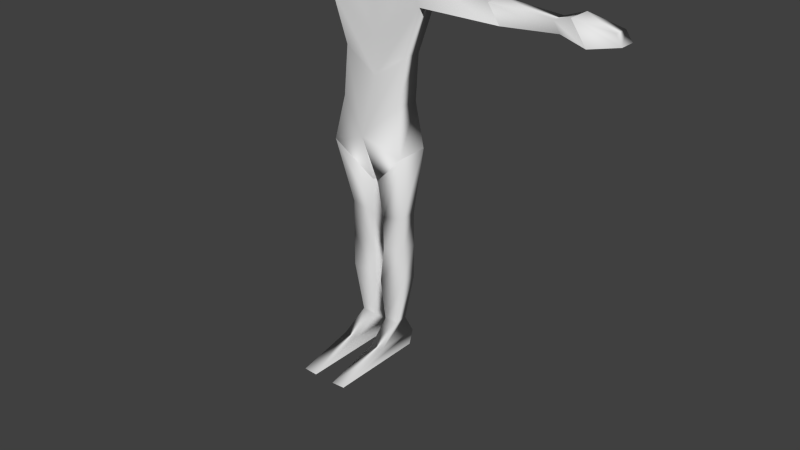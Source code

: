 # Source: Test.blend  (saved by Blender 2.68.0; exported with 4.5.12 LTS)
import bpy
from mathutils import Matrix  # noqa: F401  (used for matrix-valued properties, if any)

bpy.ops.wm.read_factory_settings(use_empty=True)
scene = bpy.context.scene
scene.name = 'Scene'

# ---- collections
col_collection_1 = bpy.data.collections.new('Collection 1'); scene.collection.children.link(col_collection_1)
col_collection_12 = bpy.data.collections.new('Collection 12'); scene.collection.children.link(col_collection_12)
col_collection_12.hide_render = True
col_collection_12.hide_viewport = True

# ---- materials (node trees are filled in below, after node groups)
mat_material_001 = bpy.data.materials.new('Material.001')
mat_material_001.alpha_threshold = 0.0
mat_material_001.use_transparent_shadow = False
mat_material_001.roughness = 0.5
mat_material_001.line_color = (0.0, 0.0, 0.0, 1.0)

# ---- material node trees

# ---- world
world_world = bpy.data.worlds.new('World'); scene.world = world_world
world_world.color = (0.05088, 0.05088, 0.05088)
world_world.use_sun_shadow = False
world_world.sun_shadow_jitter_overblur = 0.0
world_world.cycles.sampling_method = 'MANUAL'
world_world.cycles.sample_map_resolution = 256

# ---- meshes
me_cube_001 = bpy.data.meshes.new('Cube.001')
me_cube_001.from_pydata([(0.0, -4.346, 0.4917), (0.0, 2.764, 0.4917), (5.398, 2.764, 0.6712), (5.398, -2.413, 0.6712), (0.0, -1.0, 1.352), (0.0, 2.764, 1.352), (6.744, 2.764, 1.412), (6.744, -1.0, 1.412), (0.0, 2.764, 1.029), (0.0, -1.0, 1.029), (9.02, 2.764, 1.235), (9.02, -1.0, 1.235), (0.0, 2.764, 0.808), (5.892, 2.764, 0.9435), (5.892, -1.0, 0.9435), (0.0, -1.0, 0.808), (6.744, 2.764, 1.412), (6.744, -1.0, 1.412), (0.0, -1.0, 1.46), (0.0, 2.764, 1.46), (2.257, 2.764, 1.472), (2.257, -1.0, 1.472), (21.55, 2.764, 1.34), (21.55, -1.0, 1.34), (23.74, 2.764, 1.235), (23.74, -1.0, 1.235), (21.55, 2.764, 1.34), (21.55, -1.0, 1.34), (23.74, 2.764, 1.235), (23.74, -1.0, 1.235), (32.35, 2.332, 1.318), (32.35, -0.5677, 1.318), (33.59, 2.332, 1.258), (33.59, -0.5677, 1.258), (35.56, 3.004, 1.353), (35.56, -1.24, 1.353), (38.27, 3.004, 1.223), (38.27, -1.24, 1.223), (35.56, 3.004, 1.353), (35.56, -1.24, 1.353), (38.27, 3.004, 1.223), (38.27, -1.24, 1.223), (42.16, 2.306, 1.316), (42.16, -0.5418, 1.316), (43.34, 2.306, 1.26), (43.34, -0.5418, 1.26), (2.257, 2.764, 1.472), (2.257, -1.0, 1.472), (0.0, -1.507, 1.541), (0.0, 3.272, 1.541), (2.257, 2.764, 1.598), (2.257, -1.0, 1.598), (0.4836, -1.179, 0.1945), (0.4836, 2.943, 0.1945), (6.966, 2.943, 0.406), (7.047, -3.117, 0.406), (0.4836, -1.179, 0.1945), (0.4836, 2.943, 0.1945), (6.966, 2.943, 0.406), (7.047, -3.117, 0.406), (1.097, -0.585, -0.03575), (1.097, 2.349, -0.03575), (5.455, 2.349, 0.002041), (5.455, -0.585, 0.002041), (1.187, -0.585, -0.2392), (1.187, 2.349, -0.2392), (5.544, 2.349, -0.2014), (5.544, -0.585, -0.2014), (0.5197, -0.6677, -0.4543), (0.5197, 2.432, -0.4543), (5.494, 2.432, -0.4111), (5.494, -0.6677, -0.4111), (1.283, -0.3317, -0.7101), (1.283, 2.096, -0.7101), (3.833, 2.096, -0.7058), (3.833, -0.3317, -0.7058), (1.821, -4.825, -0.8178), (1.821, 3.565, -0.8178), (4.372, 3.565, -0.8135), (4.372, -4.825, -0.8135), (1.945, -15.24, -0.8989), (1.945, 2.562, -0.8989), (4.495, 2.562, -0.8946), (4.495, -15.24, -0.8946), (0.0, -7.475, 1.643), (0.0, 3.221, 1.643), (3.064, 1.421, 1.699), (3.064, -5.675, 1.699), (0.0, -7.475, 1.795), (0.0, 3.221, 1.795), (3.513, 1.421, 1.831), (3.513, -5.675, 1.831), (0.0, -7.475, 1.921), (0.0, 3.221, 1.921), (2.526, 1.421, 1.91), (2.526, -5.675, 1.91), (-5.398, 2.764, 0.6712), (-5.398, -2.413, 0.6712), (-6.744, 2.764, 1.412), (-6.744, -1.0, 1.412), (-9.02, 2.764, 1.235), (-9.02, -1.0, 1.235), (-5.892, 2.764, 0.9435), (-5.892, -1.0, 0.9435), (-6.744, 2.764, 1.412), (-6.744, -1.0, 1.412), (-2.257, 2.764, 1.472), (-2.257, -1.0, 1.472), (-21.55, 2.764, 1.34), (-21.55, -1.0, 1.34), (-23.74, 2.764, 1.235), (-23.74, -1.0, 1.235), (-21.55, 2.764, 1.34), (-21.55, -1.0, 1.34), (-23.74, 2.764, 1.235), (-23.74, -1.0, 1.235), (-32.35, 2.332, 1.318), (-32.35, -0.5677, 1.318), (-33.59, 2.332, 1.258), (-33.59, -0.5677, 1.258), (-35.56, 3.004, 1.353), (-35.56, -1.24, 1.353), (-38.27, 3.004, 1.223), (-38.27, -1.24, 1.223), (-35.56, 3.004, 1.353), (-35.56, -1.24, 1.353), (-38.27, 3.004, 1.223), (-38.27, -1.24, 1.223), (-42.16, 2.306, 1.316), (-42.16, -0.5418, 1.316), (-43.34, 2.306, 1.26), (-43.34, -0.5418, 1.26), (-2.257, 2.764, 1.472), (-2.257, -1.0, 1.472), (-2.257, 2.764, 1.598), (-2.257, -1.0, 1.598), (-0.4836, -1.179, 0.1945), (-0.4836, 2.943, 0.1945), (-6.966, 2.943, 0.406), (-7.047, -3.117, 0.406), (-0.4836, -1.179, 0.1945), (-0.4836, 2.943, 0.1945), (-6.966, 2.943, 0.406), (-7.047, -3.117, 0.406), (-1.097, -0.585, -0.03575), (-1.097, 2.349, -0.03575), (-5.455, 2.349, 0.002041), (-5.455, -0.585, 0.002041), (-1.187, -0.585, -0.2392), (-1.187, 2.349, -0.2392), (-5.544, 2.349, -0.2014), (-5.544, -0.585, -0.2014), (-0.5197, -0.6677, -0.4543), (-0.5197, 2.432, -0.4543), (-5.494, 2.432, -0.4111), (-5.494, -0.6677, -0.4111), (-1.283, -0.3317, -0.7101), (-1.283, 2.096, -0.7101), (-3.833, 2.096, -0.7058), (-3.833, -0.3317, -0.7058), (-1.821, -4.825, -0.8178), (-1.821, 3.565, -0.8178), (-4.372, 3.565, -0.8135), (-4.372, -4.825, -0.8135), (-1.945, -15.24, -0.8989), (-1.945, 2.562, -0.8989), (-4.495, 2.562, -0.8946), (-4.495, -15.24, -0.8946), (-3.064, 1.421, 1.699), (-3.064, -5.675, 1.699), (-3.513, 1.421, 1.831), (-3.513, -5.675, 1.831), (-2.526, 1.421, 1.91), (-2.526, -5.675, 1.91)], [], [(12, 13, 2, 1), (13, 14, 3, 2), (14, 15, 0, 3), (2, 3, 55, 54), (5, 8, 100, 98), (5, 6, 10, 8), (10, 6, 22, 24), (7, 4, 9, 11), (8, 10, 13, 12), (10, 11, 14, 13), (11, 9, 15, 14), (4, 18, 107, 105), (7, 6, 16, 17), (106, 132, 19), (21, 20, 46, 47), (17, 16, 20, 21), (24, 22, 26, 28), (11, 10, 24, 25), (6, 7, 23, 22), (7, 11, 25, 23), (28, 26, 30, 32), (23, 25, 29, 27), (25, 24, 28, 29), (22, 23, 27, 26), (30, 31, 35, 34), (27, 29, 33, 31), (29, 28, 32, 33), (26, 27, 31, 30), (37, 36, 40, 41), (32, 30, 34, 36), (31, 33, 37, 35), (33, 32, 36, 37), (39, 41, 45, 43), (34, 35, 39, 38), (36, 34, 38, 40), (35, 37, 41, 39), (42, 43, 45, 44), (41, 40, 44, 45), (38, 39, 43, 42), (40, 38, 42, 44), (18, 133, 107), (47, 46, 50, 51), (55, 52, 56, 59), (0, 1, 53, 52), (1, 2, 54, 53), (3, 0, 52, 55), (59, 56, 60, 63), (52, 53, 57, 56), (53, 54, 58, 57), (54, 55, 59, 58), (62, 63, 67, 66), (56, 57, 61, 60), (57, 58, 62, 61), (58, 59, 63, 62), (65, 66, 70, 69), (63, 60, 64, 67), (60, 61, 65, 64), (61, 62, 66, 65), (69, 70, 74, 73), (66, 67, 71, 70), (67, 64, 68, 71), (64, 65, 69, 68), (72, 73, 77, 76), (70, 71, 75, 74), (71, 68, 72, 75), (68, 69, 73, 72), (79, 76, 80, 83), (73, 74, 78, 77), (74, 75, 79, 78), (75, 72, 76, 79), (80, 81, 82, 83), (76, 77, 81, 80), (77, 78, 82, 81), (78, 79, 83, 82), (87, 86, 90, 91), (50, 49, 85, 86), (51, 50, 86, 87), (48, 51, 87, 84), (90, 89, 93, 94), (84, 87, 91, 88), (86, 85, 89, 90), (95, 94, 93, 92), (91, 90, 94, 95), (88, 91, 95, 92), (102, 96, 97, 103), (0, 136, 137, 1), (96, 138, 139, 97), (98, 104, 5), (100, 110, 108, 98), (8, 12, 102, 100), (101, 103, 15, 9), (100, 102, 103, 101), (12, 1, 96, 102), (16, 5, 19, 20), (99, 105, 104, 98), (20, 19, 46), (107, 133, 132, 106), (46, 19, 49, 50), (105, 107, 106, 104), (110, 114, 112, 108), (101, 111, 110, 100), (98, 108, 109, 99), (99, 109, 111, 101), (114, 118, 116, 112), (109, 113, 115, 111), (111, 115, 114, 110), (108, 112, 113, 109), (116, 120, 121, 117), (113, 117, 119, 115), (115, 119, 118, 114), (112, 116, 117, 113), (123, 127, 126, 122), (118, 122, 120, 116), (117, 121, 123, 119), (119, 123, 122, 118), (125, 129, 131, 127), (120, 124, 125, 121), (122, 126, 124, 120), (121, 125, 127, 123), (128, 130, 131, 129), (127, 131, 130, 126), (124, 128, 129, 125), (126, 130, 128, 124), (18, 47, 51, 48), (18, 21, 47), (133, 135, 134, 132), (84, 88, 171, 169), (139, 143, 140, 136), (1, 137, 138, 96), (6, 5, 16), (143, 147, 144, 140), (136, 140, 141, 137), (137, 141, 142, 138), (138, 142, 143, 139), (146, 150, 151, 147), (140, 144, 145, 141), (141, 145, 146, 142), (142, 146, 147, 143), (149, 153, 154, 150), (147, 151, 148, 144), (144, 148, 149, 145), (145, 149, 150, 146), (153, 157, 158, 154), (150, 154, 155, 151), (151, 155, 152, 148), (148, 152, 153, 149), (156, 160, 161, 157), (154, 158, 159, 155), (155, 159, 156, 152), (152, 156, 157, 153), (163, 167, 164, 160), (157, 161, 162, 158), (158, 162, 163, 159), (159, 163, 160, 156), (164, 167, 166, 165), (160, 164, 165, 161), (161, 165, 166, 162), (162, 166, 167, 163), (169, 171, 170, 168), (18, 48, 135, 133), (135, 169, 168, 134), (134, 168, 85, 49), (170, 172, 93, 89), (48, 84, 169, 135), (168, 170, 89, 85), (173, 92, 93, 172), (171, 173, 172, 170), (88, 92, 173, 171), (97, 139, 136, 0), (104, 106, 19, 5), (103, 97, 0, 15), (4, 7, 17), (4, 17, 21, 18), (4, 105, 99), (132, 134, 49, 19), (99, 101, 9, 4)])
me_cube_001.polygons.foreach_set('use_smooth', [True] * 176)
_uv = me_cube_001.uv_layers.new(name='UVMap')
_uv.uv.foreach_set('vector', [0.885, 0.8732, 0.881, 0.7218, 0.8881, 0.7345, 0.8931, 0.8731, 0.9463, 0.7825, 0.946, 0.6858, 0.9604, 0.6494, 0.9608, 0.7825, 0.7041, 0.6235, 0.7037, 0.7749, 0.6178, 0.7746, 0.6678, 0.6361, 0.04636, 0.763, 0.04596, 0.896, 0.003519, 0.9139, 0.006091, 0.7582, 0.871, 0.8732, 0.8793, 0.8732, 0.8747, 1.105, 0.87, 1.047, 0.871, 0.8732, 0.8689, 0.6999, 0.8733, 0.6414, 0.8793, 0.8732, 0.8733, 0.6414, 0.8689, 0.6999, 0.8696, 0.3194, 0.8721, 0.2632, 0.9685, 1.047, 0.9695, 0.8732, 0.9778, 0.8732, 0.9732, 1.105, 0.8793, 0.8732, 0.8733, 0.6414, 0.881, 0.7218, 0.885, 0.8732, 0.3757, 0.08037, 0.279, 0.08067, 0.279, 0.0002966, 0.3757, 0.0, 0.9732, 1.105, 0.9778, 0.8732, 0.9835, 0.8732, 0.9805, 1.025, 0.003253, 0.4481, 0.0004854, 0.4481, 0.0, 0.3902, 0.001184, 0.2748, 0.0, 0.0, 0.0, 0.0, 0.0, 0.0, 0.0, 0.0, 0.0, 0.0, 0.0, 0.0, 0.0, 0.0, 0.0, 0.0, 0.0, 0.0, 0.0, 0.0, 0.0, 0.0, 0.7041, 0.7599, 0.8008, 0.7596, 0.8012, 0.8749, 0.7045, 0.8752, 0.0, 0.0, 0.0, 0.0, 0.0, 0.0, 0.0, 0.0, 0.279, 0.08067, 0.3757, 0.08037, 0.3769, 0.4586, 0.2802, 0.4589, 0.802, 0.6437, 0.7053, 0.644, 0.7041, 0.2635, 0.8008, 0.2632, 0.9685, 1.047, 0.9732, 1.105, 0.9744, 1.483, 0.9715, 1.427, 1.0, 0.5164, 0.9966, 0.5725, 0.9966, 0.2951, 0.9985, 0.2632, 0.0, 0.0, 0.0, 0.0, 0.0, 0.0, 0.0, 0.0, 0.0, 0.0, 0.0, 0.0, 0.0, 0.0, 0.0, 0.0, 0.0, 0.0, 0.0, 0.0, 0.0, 0.0, 0.0, 0.0, 0.6866, 0.3461, 0.6121, 0.3459, 0.5951, 0.2632, 0.7041, 0.2635, 5.775e-05, 0.6214, 0.003467, 0.6775, 0.001935, 0.9307, 0.0, 0.8989, 0.4933, 0.2632, 0.59, 0.2635, 0.5781, 0.5165, 0.5036, 0.5163, 0.6969, 0.6235, 0.6001, 0.6232, 0.6121, 0.3459, 0.6866, 0.3461, 0.0, 0.0, 0.0, 0.0, 0.0, 0.0, 0.0, 0.0, 0.5781, 0.5165, 0.5781, 0.4846, 0.5951, 0.5673, 0.595, 0.6369, 0.5036, 0.4844, 0.5036, 0.5163, 0.486, 0.6366, 0.4861, 0.567, 0.5036, 0.5163, 0.5781, 0.5165, 0.595, 0.6369, 0.486, 0.6366, 0.6443, 0.2632, 0.6441, 0.1936, 0.6616, 0.06322, 0.6617, 0.09365, 0.0, 0.0, 0.0, 0.0, 0.0, 0.0, 0.0, 0.0, 0.0, 0.0, 0.0, 0.0, 0.0, 0.0, 0.0, 0.0, 0.0, 0.0, 0.0, 0.0, 0.0, 0.0, 0.0, 0.0, 0.7349, 0.09343, 0.6617, 0.09365, 0.6616, 0.06322, 0.7348, 0.06299, 0.3769, 0.8116, 0.4859, 0.8112, 0.4683, 0.9416, 0.3952, 0.9418, 0.7533, 0.2629, 0.6443, 0.2632, 0.6617, 0.09365, 0.7349, 0.09343, 0.7532, 0.1932, 0.7533, 0.2629, 0.7349, 0.09343, 0.7348, 0.06299, 0.0, 0.0, 0.0, 0.0, 0.0, 0.0, 0.6124, 0.7202, 0.6127, 0.8169, 0.6095, 0.8169, 0.6092, 0.7202, 0.0, 0.0, 0.0, 0.0, 0.0, 0.0, 0.0, 0.0, 0.2647, 0.8617, 0.2641, 0.679, 0.2787, 0.6744, 0.279, 0.7803, 0.1706, 0.8141, 0.1664, 0.6754, 0.1745, 0.6351, 0.1794, 0.8017, 0.4466, 0.7667, 0.3769, 0.6369, 0.4594, 0.637, 0.4352, 0.8112, 0.8021, 0.8966, 0.802, 0.7207, 0.8213, 0.7314, 0.8531, 0.8388, 0.0, 0.0, 0.0, 0.0, 0.0, 0.0, 0.0, 0.0, 0.0, 0.0, 0.0, 0.0, 0.0, 0.0, 0.0, 0.0, 0.0, 0.0, 0.0, 0.0, 0.0, 0.0, 0.0, 0.0, 0.7101, 0.9506, 0.7099, 0.8753, 0.7156, 0.8752, 0.7158, 0.9506, 0.9339, 0.9377, 0.9336, 0.8318, 0.9504, 0.847, 0.9506, 0.9224, 0.8689, 0.7207, 0.8683, 0.8872, 0.8534, 0.8484, 0.8538, 0.7364, 0.8931, 0.8052, 0.8932, 0.6494, 0.9336, 0.715, 0.9327, 0.7904, 0.04647, 0.8702, 0.04636, 0.7582, 0.05198, 0.7596, 0.0521, 0.8874, 0.08972, 0.9629, 0.08966, 0.8509, 0.09491, 0.8532, 0.09497, 0.9651, 0.784, 0.9506, 0.7838, 0.8753, 0.7893, 0.8752, 0.7895, 0.9506, 0.1121, 0.9651, 0.1122, 0.8532, 0.1174, 0.8509, 0.1174, 0.9629, 0.9522, 0.2065, 0.9523, 0.08835, 0.9634, 0.1272, 0.963, 0.1877, 0.7957, 0.9528, 0.7954, 0.8774, 0.8009, 0.8752, 0.8012, 0.9549, 0.2018, 0.9743, 0.2018, 0.8623, 0.2073, 0.8451, 0.2072, 0.9729, 0.1342, 0.9285, 0.1339, 0.8531, 0.1513, 0.8509, 0.1515, 0.9305, 0.2788, 0.5742, 0.279, 0.6365, 0.2653, 0.6744, 0.2646, 0.4589, 0.3342, 0.9193, 0.334, 0.8397, 0.3767, 0.8484, 0.3769, 0.9108, 0.9507, 0.95, 0.9506, 0.8318, 0.9614, 0.8506, 0.9618, 0.9111, 0.1813, 0.9248, 0.1811, 0.8451, 0.2016, 0.8537, 0.2018, 0.9161, 0.2554, 0.7264, 0.19, 0.7292, 0.1816, 0.4617, 0.2471, 0.4589, 0.07206, 0.8132, 0.1376, 0.813, 0.1515, 0.8507, 0.08601, 0.8509, 0.1376, 0.813, 0.1374, 0.7506, 0.1509, 0.6351, 0.1515, 0.8507, 0.2466, 0.8423, 0.1811, 0.8451, 0.19, 0.7292, 0.2554, 0.7264, 0.003725, 0.7578, 0.00653, 0.3006, 0.07206, 0.301, 0.06926, 0.7582, 0.9879, 0.4788, 0.9886, 0.2632, 0.9922, 0.289, 0.9908, 0.7464, 0.003519, 0.2748, 0.06905, 0.2752, 0.07206, 0.301, 0.00653, 0.3006, 0.9842, 0.7464, 0.9835, 0.5309, 0.9865, 0.2632, 0.9879, 0.7206, 0.9516, 0.02414, 0.9522, 0.2065, 0.9403, 0.2065, 0.9398, 0.02417, 0.4994, 0.6576, 0.5126, 0.7155, 0.5113, 0.7155, 0.4648, 0.6369, 0.398, 0.1665, 0.3983, 0.2632, 0.3774, 0.2287, 0.3769, 0.04644, 0.4559, 0.1534, 0.398, 0.1665, 0.3769, 0.04644, 0.4555, 0.0, 0.1811, 0.2283, 0.09097, 0.2748, 0.09097, 0.2748, 0.1557, 0.2284, 0.2765, 0.8617, 0.279, 0.953, 0.2731, 0.9632, 0.2734, 0.8618, 0.1121, 0.8611, 0.1096, 0.9524, 0.1065, 0.9523, 0.1063, 0.8509, 0.1552, 0.04606, 0.1557, 0.2284, 0.09097, 0.2748, 0.09013, 0.0, 0.1805, 0.04599, 0.1811, 0.2283, 0.1557, 0.2284, 0.1552, 0.04606, 0.09013, 2.092e-05, 0.1805, 0.04599, 0.1552, 0.04606, 0.09013, 0.0, 0.1518, 0.8224, 0.1663, 0.8225, 0.1659, 0.9555, 0.1515, 0.9192, 0.1521, 0.6351, 0.1664, 0.7165, 0.1661, 0.8224, 0.1515, 0.8178, 0.9268, 0.1984, 0.8865, 0.2031, 0.8839, 0.04743, 0.9263, 0.06535, 0.0, 0.0, 0.0, 0.0, 0.0, 0.0, 0.8747, 1.105, 0.8759, 1.483, 0.873, 1.427, 0.87, 1.047, 0.8793, 0.8732, 0.885, 0.8732, 0.882, 1.025, 0.8747, 1.105, 0.9718, 0.6414, 0.9796, 0.7218, 0.9835, 0.8732, 0.9778, 0.8732, 0.2778, 0.3785, 0.2778, 0.4589, 0.1811, 0.4586, 0.1811, 0.3782, 0.885, 0.8732, 0.8931, 0.8731, 0.8889, 1.012, 0.882, 1.025, 0.2621, 0.4589, 0.2631, 0.6322, 0.2603, 0.6322, 0.2602, 0.5742, 0.0, 0.0, 0.0, 0.0, 0.0, 0.0, 0.0, 0.0, 0.0, 0.0, 0.0, 0.0, 0.0, 0.0, 0.0, 0.0, 0.0, 0.0, 0.0, 0.0, 0.0, 0.0, 0.1668, 0.9301, 0.1667, 0.8721, 0.1796, 0.872, 0.1667, 0.9301, 0.7041, 0.7593, 0.7045, 0.644, 0.8012, 0.6443, 0.8008, 0.7596, 0.0, 0.0, 0.0, 0.0, 0.0, 0.0, 0.0, 0.0, 0.1811, 0.3782, 0.1823, 0.0, 0.279, 0.0002966, 0.2778, 0.3785, 0.3769, 0.4592, 0.3757, 0.8397, 0.279, 0.8394, 0.2801, 0.4589, 0.9675, 0.6999, 0.9681, 0.3194, 0.9707, 0.2632, 0.9718, 0.6414, 0.9675, 0.7056, 0.966, 0.9587, 0.9641, 0.9269, 0.9641, 0.6494, 0.0, 0.0, 0.0, 0.0, 0.0, 0.0, 0.0, 0.0, 0.0, 0.0, 0.0, 0.0, 0.0, 0.0, 0.0, 0.0, 0.0, 0.0, 0.0, 0.0, 0.0, 0.0, 0.0, 0.0, 0.1636, 0.5522, 0.1811, 0.6348, 0.07206, 0.6351, 0.08908, 0.5525, 0.6144, 0.9328, 0.6143, 0.6553, 0.6162, 0.6235, 0.6178, 0.8767, 0.3842, 0.6369, 0.3945, 0.3838, 0.4689, 0.3836, 0.4808, 0.6366, 0.1738, 0.2748, 0.1636, 0.5522, 0.08908, 0.5525, 0.07711, 0.2751, 0.0, 0.0, 0.0, 0.0, 0.0, 0.0, 0.0, 0.0, 0.4689, 0.3836, 0.4859, 0.2632, 0.486, 0.3329, 0.469, 0.4155, 0.3945, 0.4157, 0.377, 0.3332, 0.3769, 0.2635, 0.3945, 0.3838, 0.3945, 0.3838, 0.3769, 0.2635, 0.4859, 0.2632, 0.4689, 0.3836, 0.5351, 0.06299, 0.5525, 0.2325, 0.5524, 0.263, 0.5349, 0.1326, 0.0, 0.0, 0.0, 0.0, 0.0, 0.0, 0.0, 0.0, 0.0, 0.0, 0.0, 0.0, 0.0, 0.0, 0.0, 0.0, 0.0, 0.0, 0.0, 0.0, 0.0, 0.0, 0.0, 0.0, 0.6257, 0.2328, 0.6256, 0.2632, 0.5524, 0.263, 0.5525, 0.2325, 0.4861, 0.9415, 0.5044, 0.8112, 0.5775, 0.8115, 0.5951, 0.9418, 0.6441, 0.06332, 0.6257, 0.2328, 0.5525, 0.2325, 0.5351, 0.06299, 0.6439, 0.133, 0.6256, 0.2632, 0.6257, 0.2328, 0.6441, 0.06332, 0.456, 0.1664, 0.398, 0.1666, 0.398, 0.1665, 0.4559, 0.1534, 0.0, 0.0, 0.0, 0.0, 0.0, 0.0, 0.6127, 0.7202, 0.6095, 0.7202, 0.6092, 0.6235, 0.6124, 0.6235, 0.2675, 0.9632, 0.2644, 0.9631, 0.2641, 0.8617, 0.27, 0.8719, 0.0, 0.0, 0.0, 0.0, 0.0, 0.0, 0.0, 0.0, 0.9309, 0.02414, 0.9398, 0.03659, 0.9348, 0.2031, 0.9268, 0.1628, 0.0, 0.0, 0.0, 0.0, 0.0, 0.0, 0.8329, 0.04743, 0.8839, 0.1052, 0.8521, 0.2126, 0.8328, 0.2233, 0.0, 0.0, 0.0, 0.0, 0.0, 0.0, 0.0, 0.0, 0.0, 0.0, 0.0, 0.0, 0.0, 0.0, 0.0, 0.0, 0.0, 0.0, 0.0, 0.0, 0.0, 0.0, 0.0, 0.0, 0.7895, 0.8753, 0.7952, 0.8752, 0.7954, 0.9506, 0.7897, 0.9506, 0.5954, 0.839, 0.6121, 0.8543, 0.6119, 0.9297, 0.5951, 0.9449, 0.07206, 0.9248, 0.05693, 0.9091, 0.05656, 0.7971, 0.0714, 0.7582, 0.8931, 0.8052, 0.9327, 0.8199, 0.9336, 0.8953, 0.8932, 0.9609, 0.9635, 0.09452, 0.9691, 0.07734, 0.969, 0.2052, 0.9634, 0.2065, 0.4595, 0.6392, 0.4648, 0.6369, 0.4647, 0.7489, 0.4594, 0.7512, 0.7158, 0.8753, 0.7213, 0.8752, 0.7215, 0.9506, 0.716, 0.9506, 0.1174, 0.8509, 0.1227, 0.8532, 0.1228, 0.9651, 0.1175, 0.9629, 0.1228, 0.8509, 0.1335, 0.8697, 0.1339, 0.9302, 0.1229, 0.969, 0.7041, 0.8774, 0.7096, 0.8752, 0.7099, 0.9549, 0.7044, 0.9528, 0.9691, 0.07734, 0.9746, 0.07868, 0.9746, 0.2065, 0.9692, 0.1893, 0.07206, 0.8531, 0.08941, 0.8509, 0.08966, 0.9305, 0.07229, 0.9285, 0.5951, 0.7388, 0.6086, 0.6235, 0.6092, 0.839, 0.5953, 0.8012, 0.2792, 0.8397, 0.3219, 0.8482, 0.3217, 0.9106, 0.279, 0.9193, 0.3229, 0.8397, 0.334, 0.8786, 0.3336, 0.939, 0.3228, 0.9578, 0.209, 0.8451, 0.2295, 0.8538, 0.2293, 0.9162, 0.2088, 0.9248, 0.9675, 0.3819, 0.9591, 0.6494, 0.8937, 0.6466, 0.902, 0.3791, 0.7533, 0.08516, 0.7673, 0.04743, 0.8328, 0.04763, 0.8189, 0.08536, 0.8189, 0.08536, 0.8328, 0.04763, 0.8322, 0.2632, 0.8187, 0.1477, 0.9586, 0.266, 0.9675, 0.3819, 0.902, 0.3791, 0.8931, 0.2632, 0.8675, 0.7207, 0.802, 0.7205, 0.8034, 0.2632, 0.8689, 0.2634, 0.9922, 0.5309, 0.9952, 0.2632, 0.9966, 0.7206, 0.9929, 0.7464, 0.2554, 0.9137, 0.2297, 0.9106, 0.2295, 0.8451, 0.2552, 0.8482, 0.2591, 0.9421, 0.2554, 0.9163, 0.2568, 0.4589, 0.2598, 0.7265, 0.946, 0.8318, 0.9342, 0.8318, 0.9336, 0.6495, 0.9454, 0.6494, 0.456, 0.1664, 0.4559, 0.1534, 0.514, 0.1662, 0.514, 0.1663, 0.514, 0.1662, 0.5343, 0.04595, 0.5349, 0.2282, 0.5142, 0.2629, 0.4997, 0.7735, 0.4652, 0.7944, 0.5113, 0.7155, 0.5126, 0.7155, 0.0005593, 0.2289, 0.02593, 0.2288, 0.09097, 0.2748, 0.09097, 0.2748, 0.4559, 0.1534, 0.4555, 0.0, 0.5343, 0.04595, 0.514, 0.1662, 0.1008, 0.9422, 0.09497, 0.9524, 0.09518, 0.851, 0.09828, 0.8509, 0.02537, 0.04645, 0.09013, 0.0, 0.09097, 0.2748, 0.02593, 0.2288, 0.0, 0.04654, 0.02537, 0.04645, 0.02593, 0.2288, 0.0005593, 0.2289, 0.09013, 2.092e-05, 0.09013, 0.0, 0.02537, 0.04645, 0.0, 0.04654, 0.5823, 0.6815, 0.571, 0.6369, 0.5951, 0.8112, 0.5126, 0.8112, 0.261, 0.8055, 0.2598, 0.6901, 0.2603, 0.6322, 0.2631, 0.6322, 0.7032, 0.9263, 0.667, 0.9135, 0.6178, 0.7746, 0.7037, 0.7749, 0.0, 0.0, 0.0, 0.0, 0.0, 0.0, 0.003253, 0.4481, 0.002247, 0.6214, 0.0003558, 0.5061, 0.0004854, 0.4481, 0.0, 0.0, 0.0, 0.0, 0.0, 0.0, 0.1665, 0.8141, 0.1664, 0.8141, 0.1796, 0.872, 0.1667, 0.8721, 0.9675, 0.6999, 0.9718, 0.6414, 0.9778, 0.8732, 0.9695, 0.8732])
me_cube_001.materials.append(mat_material_001)
me_cube_001.use_remesh_preserve_volume = False
me_cube_001.use_remesh_preserve_attributes = False
me_cube_001.use_mirror_vertex_groups = False
me_cube_001.update()
arm_biped = bpy.data.armatures.new('Biped')  # bones are not reproduced

# ---- objects
ob_basechar = bpy.data.objects.new('BaseChar', me_cube_001)
ob_char = bpy.data.objects.new('Char', arm_biped)

# ---- transforms, parenting, visibility, modifiers, constraints
ob_basechar.parent = ob_char
ob_basechar.matrix_parent_inverse = Matrix(((0.07085, 0.0, 0.0, -0.0), (0.0, 0.07085, 0.0, -0.0), (0.0, 0.0, 0.07085, -3.3), (0.0, 0.0, 0.0, 1.0)))
ob_basechar.location = (0.0, 0.0, 30.0)
ob_basechar.scale = (1.0, 1.0, 30.0)
ob_basechar.lineart.crease_threshold = 0.0
_vg = ob_basechar.vertex_groups.new(name='Stomach')
for _i, _w in zip([0, 1, 2, 3, 9, 12, 13, 14, 15, 52, 53, 54, 55, 96, 97, 102, 103, 136, 137, 138, 139], [0.781, 0.8637, 0.8084, 0.7868, 0.0378, 0.4968, 0.1526, 0.3169, 0.9062, 0.0759, 0.09582, 0.1859, 0.1312, 0.8084, 0.7868, 0.1526, 0.3169, 0.0759, 0.09582, 0.1859, 0.1312]): _vg.add([_i], _w, 'REPLACE')
_vg = ob_basechar.vertex_groups.new(name='Chest')
for _i, _w in zip([2, 3, 4, 5, 6, 7, 8, 9, 10, 11, 12, 13, 14, 15, 16, 18, 19, 20, 21, 96, 97, 98, 99, 100, 101, 102, 103, 104, 106, 107], [0.1032, 0.07949, 0.9867, 0.9414, 0.0578, 0.0616, 0.9685, 0.9411, 0.01942, 0.01479, 0.5001, 0.746, 0.5289, 0.0975, 0.02365, 0.09824, 0.2283, 0.1239, 0.1024, 0.1032, 0.07949, 0.0578, 0.0616, 0.01942, 0.01479, 0.746, 0.5289, 0.02365, 0.1239, 0.1024]): _vg.add([_i], _w, 'REPLACE')
_vg = ob_basechar.vertex_groups.new(name='Head')
for _i, _w in zip([16, 17, 18, 19, 20, 21, 46, 47, 48, 49, 50, 51, 84, 85, 86, 87, 88, 89, 90, 91, 92, 93, 94, 95, 104, 105, 106, 107, 132, 133, 134, 135, 168, 169, 170, 171, 172, 173], [0.2429, 0.2444, 0.891, 0.7454, 0.6604, 0.7761, 1.0, 1.0, 1.0, 1.0, 1.0, 1.0, 1.0, 1.0, 1.0, 1.0, 1.0, 1.0, 1.0, 1.0, 1.0, 1.0, 1.0, 1.0, 0.2429, 0.2444, 0.6604, 0.7761, 1.0, 1.0, 1.0, 1.0, 1.0, 1.0, 1.0, 1.0, 1.0, 1.0]): _vg.add([_i], _w, 'REPLACE')
_vg = ob_basechar.vertex_groups.new(name='UpperArm.L')
for _i, _w in zip([5, 6, 7, 10, 11, 13, 14, 16, 17, 19, 20, 21, 22], [0.05677, 0.9334, 0.932, 0.9432, 0.9637, 0.09684, 0.1538, 0.7202, 0.746, 0.002703, 0.2158, 0.1215, 0.02572]): _vg.add([_i], _w, 'REPLACE')
_vg = ob_basechar.vertex_groups.new(name='LowerArm.L')
for _i, _w in zip([22, 23, 24, 25, 26, 27, 28, 29, 30, 31, 32, 33, 34, 35], [0.9606, 0.9763, 0.9985, 1.002, 0.9956, 1.026, 0.9417, 0.9697, 0.1619, 0.9201, 0.03866, 0.08853, 0.04356, 0.1502]): _vg.add([_i], _w, 'REPLACE')
_vg = ob_basechar.vertex_groups.new(name='Hand.L')
for _i, _w in zip([28, 29, 30, 31, 32, 33, 34, 35, 36, 37, 38, 39, 40, 41, 42, 43, 44, 45], [0.05832, 0.01057, 0.8381, 0.07989, 0.9557, 0.9115, 0.9532, 0.8498, 1.003, 1.084, 1.0, 1.0, 1.0, 1.0, 1.0, 1.0, 1.0, 1.0]): _vg.add([_i], _w, 'REPLACE')
_vg = ob_basechar.vertex_groups.new(name='UpperLeg.L')
for _i, _w in zip([0, 1, 2, 3, 52, 53, 54, 55, 56, 57, 58, 59, 60, 61, 62, 63, 64, 65, 66, 67], [0.2674, 0.1283, 0.07996, 0.1158, 0.9353, 0.9039, 0.8018, 0.8552, 0.9938, 0.9917, 0.9985, 1.001, 0.9591, 0.9357, 0.9666, 0.9832, 0.00925, 0.03645, 0.06393, 0.03699]): _vg.add([_i], _w, 'REPLACE')
_vg = ob_basechar.vertex_groups.new(name='LowerLeg.L')
for _i, _w in zip([60, 61, 62, 64, 65, 66, 67, 68, 69, 70, 71, 72, 73, 74, 75, 77, 78, 79, 81, 82], [0.03175, 0.06433, 0.01678, 0.9703, 0.9567, 0.936, 0.9565, 0.9983, 0.9967, 0.9956, 0.997, 0.9802, 0.969, 0.9776, 0.9682, 0.572, 0.5084, 0.09298, 0.4665, 0.4831]): _vg.add([_i], _w, 'REPLACE')
_vg = ob_basechar.vertex_groups.new(name='Foot.L')
for _i, _w in zip([73, 75, 76, 77, 78, 79, 80, 81, 82, 83], [0.01183, 0.01348, 0.9817, 0.428, 0.4916, 0.907, 1.116, 0.5335, 0.5169, 1.132]): _vg.add([_i], _w, 'REPLACE')
_vg = ob_basechar.vertex_groups.new(name='UpperArm.R')
for _i, _w in zip([98, 99, 100, 101, 102, 103, 104, 105, 106, 107, 108], [0.9334, 0.932, 0.9432, 0.9637, 0.09684, 0.1538, 0.7202, 0.746, 0.2158, 0.1215, 0.02572]): _vg.add([_i], _w, 'REPLACE')
_vg = ob_basechar.vertex_groups.new(name='LowerArm.R')
for _i, _w in zip([108, 109, 110, 111, 112, 113, 114, 115, 116, 117, 118, 119, 120, 121], [0.9606, 0.9763, 0.9985, 1.002, 0.9956, 1.026, 0.9417, 0.9697, 0.1619, 0.9201, 0.03866, 0.08853, 0.04356, 0.1502]): _vg.add([_i], _w, 'REPLACE')
_vg = ob_basechar.vertex_groups.new(name='Hand.R')
for _i, _w in zip([114, 115, 116, 117, 118, 119, 120, 121, 122, 123, 124, 125, 126, 127, 128, 129, 130, 131], [0.05832, 0.01057, 0.8381, 0.07989, 0.9557, 0.9115, 0.9532, 0.8498, 1.003, 1.084, 1.0, 1.0, 1.0, 1.0, 1.0, 1.0, 1.0, 1.0]): _vg.add([_i], _w, 'REPLACE')
_vg = ob_basechar.vertex_groups.new(name='UpperLeg.R')
for _i, _w in zip([96, 97, 136, 137, 138, 139, 140, 141, 142, 143, 144, 145, 146, 147, 148, 149, 150, 151], [0.07996, 0.1158, 0.9353, 0.9039, 0.8018, 0.8552, 0.9938, 0.9917, 0.9985, 1.001, 0.9591, 0.9357, 0.9666, 0.9832, 0.00925, 0.03645, 0.06393, 0.03699]): _vg.add([_i], _w, 'REPLACE')
_vg = ob_basechar.vertex_groups.new(name='LowerLeg.R')
for _i, _w in zip([144, 145, 146, 148, 149, 150, 151, 152, 153, 154, 155, 156, 157, 158, 159, 161, 162, 163, 165, 166], [0.03175, 0.06433, 0.01678, 0.9703, 0.9567, 0.936, 0.9565, 0.9983, 0.9967, 0.9956, 0.997, 0.9802, 0.969, 0.9776, 0.9682, 0.572, 0.5084, 0.09298, 0.4665, 0.4831]): _vg.add([_i], _w, 'REPLACE')
_vg = ob_basechar.vertex_groups.new(name='Foot.R')
for _i, _w in zip([157, 159, 160, 161, 162, 163, 164, 165, 166, 167], [0.01183, 0.01348, 0.9817, 0.428, 0.4916, 0.907, 1.116, 0.5335, 0.5169, 1.132]): _vg.add([_i], _w, 'REPLACE')
_m = ob_basechar.modifiers.new('Armature', 'ARMATURE')
_m.object = ob_char
ob_char.location = (0.0, 0.0, 46.58)
ob_char.scale = (14.11, 14.11, 14.11)
ob_char.show_in_front = True
ob_char.lineart.crease_threshold = 0.0

# ---- collection membership
col_collection_1.objects.link(ob_basechar)
col_collection_12.objects.link(ob_char)

# ---- scene / render settings (as saved in the file)
scene.frame_start = 1; scene.frame_end = 250; scene.frame_set(3)
scene.render.engine = 'BLENDER_EEVEE_NEXT'
scene.render.image_settings.color_mode = 'RGB'
scene.render.image_settings.compression = 90
scene.render.resolution_percentage = 50
scene.render.dither_intensity = 0.0
scene.cycles.use_denoising = False
scene.cycles.samples = 10
scene.cycles.sampling_pattern = 'TABULATED_SOBOL'
scene.cycles.light_sampling_threshold = 0.0
scene.cycles.use_adaptive_sampling = False
scene.cycles.use_light_tree = False
scene.cycles.blur_glossy = 0.0
scene.cycles.volume_bounces = 1
scene.cycles.pixel_filter_type = 'GAUSSIAN'
scene.cycles.sample_clamp_indirect = 0.0
scene.view_settings.view_transform = 'Standard'
bpy.context.view_layer.update()

# ---- added for rendering (the .blend has no active camera and no usable light): camera, sun
cam_auto = bpy.data.cameras.new('AutoCamera')
cam_auto.lens = 50.0
cam_auto.sensor_width = 36.0
cam_auto.clip_end = 1799.92
ob_auto_camera = bpy.data.objects.new('AutoCamera', cam_auto)
scene.collection.objects.link(ob_auto_camera)
ob_auto_camera.location = (111.792, -128.916, 114.26)
ob_auto_camera.rotation_euler = (1.09748, -7.21219e-08, 0.694738)
scene.camera = ob_auto_camera
light_auto_sun = bpy.data.lights.new('AutoSun', 'SUN')
light_auto_sun.energy = 3.0
light_auto_sun.angle = 0.0523599
ob_auto_sun = bpy.data.objects.new('AutoSun', light_auto_sun)
scene.collection.objects.link(ob_auto_sun)
ob_auto_sun.rotation_euler = (0.872665, 0.174533, 0.523599)
bpy.context.view_layer.update()
